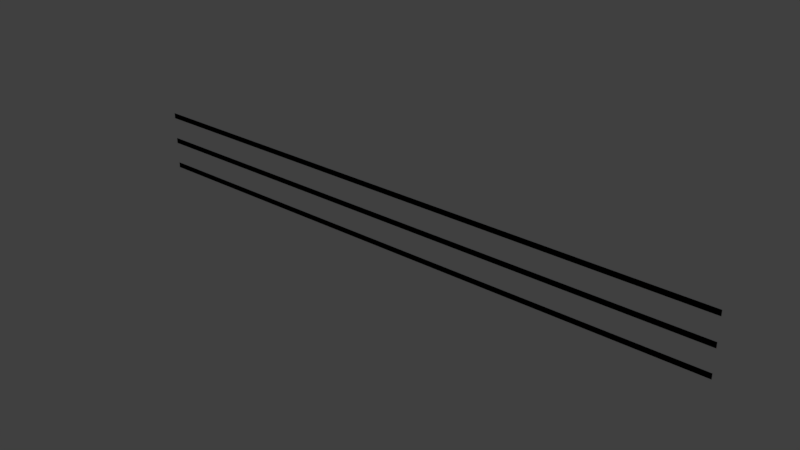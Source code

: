 # Source: laserbarrier.blend  (saved by Blender 2.79.0; exported with 4.5.12 LTS)
import bpy
from mathutils import Matrix  # noqa: F401  (used for matrix-valued properties, if any)

bpy.ops.wm.read_factory_settings(use_empty=True)
scene = bpy.context.scene
scene.name = 'Scene'

# ---- collections
col_collection_1 = bpy.data.collections.new('Collection 1'); scene.collection.children.link(col_collection_1)

# ---- materials (node trees are filled in below, after node groups)
mat_red = bpy.data.materials.new('red')
mat_red.alpha_threshold = 0.0
mat_red.use_transparent_shadow = False
mat_red.diffuse_color = (1.0, 0.0, 0.0, 1.0)
mat_red.roughness = 0.5

# ---- material node trees

# ---- world
world_world = bpy.data.worlds.new('World'); scene.world = world_world
world_world.color = (0.05088, 0.05088, 0.05088)
world_world.use_sun_shadow = False
world_world.sun_shadow_jitter_overblur = 0.0
world_world.cycles.sampling_method = 'MANUAL'

# ---- meshes
me_cylinder = bpy.data.meshes.new('Cylinder')
me_cylinder.from_pydata([(-1.907e-06, -4.941e-08, 6.514), (-1.907e-06, -4.941e-08, 6.057), (-1.907e-06, -4.941e-08, 4.229), (-1.907e-06, -4.941e-08, 3.771), (-1.907e-06, -4.941e-08, 1.943), (-1.907e-06, -4.941e-08, 1.486), (50.0, -4.941e-08, 6.514), (50.0, -4.941e-08, 6.057), (50.0, -4.941e-08, 4.229), (50.0, -4.941e-08, 3.771), (50.0, -4.941e-08, 1.943), (50.0, -4.941e-08, 1.486), (-1.907e-06, -4.941e-08, 6.514), (-1.907e-06, -4.941e-08, 6.057), (-1.907e-06, -4.941e-08, 4.229), (-1.907e-06, -4.941e-08, 3.771), (-1.907e-06, -4.941e-08, 1.943), (-1.907e-06, -4.941e-08, 1.486), (50.0, -4.941e-08, 6.514), (50.0, -4.941e-08, 6.057), (50.0, -4.941e-08, 4.229), (50.0, -4.941e-08, 3.771), (50.0, -4.941e-08, 1.943), (50.0, -4.941e-08, 1.486)], [], [(1, 0, 6, 7), (5, 4, 10, 11), (3, 2, 8, 9), (13, 19, 18, 12), (17, 23, 22, 16), (15, 21, 20, 14)])
me_cylinder.polygons.foreach_set('use_smooth', [True] * 6)
me_cylinder.materials.append(mat_red)
me_cylinder.use_remesh_preserve_volume = False
me_cylinder.use_remesh_preserve_attributes = False
me_cylinder.use_mirror_vertex_groups = False
me_cylinder.update()

# ---- objects
ob_cylinder = bpy.data.objects.new('Cylinder', me_cylinder)

# ---- transforms, parenting, visibility, modifiers, constraints
ob_cylinder.location = (0.0, 0.0, 0.0)
ob_cylinder.lineart.crease_threshold = 0.0

# ---- collection membership
col_collection_1.objects.link(ob_cylinder)

# ---- scene / render settings (as saved in the file)
scene.frame_start = 1; scene.frame_end = 250; scene.frame_set(1)
scene.render.engine = 'BLENDER_EEVEE_NEXT'
scene.render.resolution_percentage = 50
scene.render.dither_intensity = 0.0
scene.cycles.use_denoising = False
scene.cycles.samples = 128
scene.cycles.sampling_pattern = 'TABULATED_SOBOL'
scene.cycles.use_adaptive_sampling = False
scene.cycles.use_light_tree = False
scene.cycles.blur_glossy = 0.0
scene.cycles.sample_clamp_indirect = 0.0
scene.view_settings.view_transform = 'Standard'
bpy.context.view_layer.update()

# ---- added for rendering (the .blend has no active camera and no usable light): camera, sun
cam_auto = bpy.data.cameras.new('AutoCamera')
cam_auto.lens = 50.0
cam_auto.sensor_width = 36.0
cam_auto.clip_end = 1000.0
ob_auto_camera = bpy.data.objects.new('AutoCamera', cam_auto)
scene.collection.objects.link(ob_auto_camera)
ob_auto_camera.location = (71.4946, -55.7935, 41.1957)
ob_auto_camera.rotation_euler = (1.09748, -7.21219e-08, 0.694738)
scene.camera = ob_auto_camera
light_auto_sun = bpy.data.lights.new('AutoSun', 'SUN')
light_auto_sun.energy = 3.0
light_auto_sun.angle = 0.0523599
ob_auto_sun = bpy.data.objects.new('AutoSun', light_auto_sun)
scene.collection.objects.link(ob_auto_sun)
ob_auto_sun.rotation_euler = (0.872665, 0.174533, 0.523599)
bpy.context.view_layer.update()
